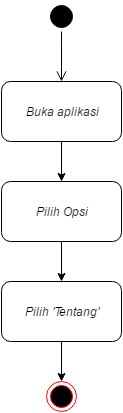

The diagram above was exported from draw.io. Its source (the exported page's mxGraphModel, read from the mxfile embedded in the PNG):
<mxGraphModel dx="880" dy="424" grid="1" gridSize="10" guides="1" tooltips="1" connect="1" arrows="1" fold="1" page="1" pageScale="1" pageWidth="826" pageHeight="1169" background="#ffffff" math="0">
  <root>
    <mxCell id="0" />
    <mxCell id="1" parent="0" />
    <mxCell id="2" value="Buka aplikasi&lt;br&gt;" style="rounded=1;whiteSpace=wrap;html=1;" vertex="1" parent="1">
      <mxGeometry x="353" y="90" width="120" height="60" as="geometry" />
    </mxCell>
    <mxCell id="3" value="" style="ellipse;html=1;shape=startState;fillColor=#000000;strokeColor=#000000;" vertex="1" parent="1">
      <mxGeometry x="398" y="10" width="30" height="30" as="geometry" />
    </mxCell>
    <mxCell id="4" value="" style="edgeStyle=elbowEdgeStyle;elbow=horizontal;html=1;verticalAlign=bottom;endArrow=open;endSize=8;strokeColor=#000000;" edge="1" source="3" parent="1">
      <mxGeometry x="413" y="40" as="geometry">
        <mxPoint x="413" y="90" as="targetPoint" />
      </mxGeometry>
    </mxCell>
    <mxCell id="5" value="Pilih &lt;i&gt;Opsi&lt;/i&gt;&lt;br&gt;" style="rounded=1;whiteSpace=wrap;html=1;strokeColor=#000000" vertex="1" parent="1">
      <mxGeometry x="353" y="190" width="120" height="60" as="geometry" />
    </mxCell>
    <mxCell id="6" value="" style="ellipse;html=1;shape=endState;fillColor=#000000;strokeColor=#ff0000" vertex="1" parent="1">
      <mxGeometry x="398" y="390" width="30" height="30" as="geometry" />
    </mxCell>
    <mxCell id="7" style="edgeStyle=orthogonalEdgeStyle;rounded=0;html=1;exitX=0.5;exitY=1;entryX=0.5;entryY=0;strokeColor=#000000" edge="1" source="2" target="5" parent="1">
      <mxGeometry x="413" y="150" as="geometry" />
    </mxCell>
    <mxCell id="8" style="edgeStyle=orthogonalEdgeStyle;rounded=0;html=1;exitX=0.5;exitY=1;entryX=0.5;entryY=0;strokeColor=#000000" edge="1" target="6" parent="1">
      <mxGeometry x="413" y="350" as="geometry">
        <mxPoint x="413" y="350" as="sourcePoint" />
      </mxGeometry>
    </mxCell>
    <mxCell id="9" value="Pilih&amp;nbsp;&lt;i&gt;'Tentang'&lt;/i&gt;&lt;br&gt;" style="rounded=1;whiteSpace=wrap;html=1;strokeColor=#000000" vertex="1" parent="1">
      <mxGeometry x="353" y="290" width="120" height="60" as="geometry" />
    </mxCell>
    <mxCell id="10" style="edgeStyle=orthogonalEdgeStyle;rounded=0;html=1;exitX=0.5;exitY=1;entryX=0.5;entryY=0;strokeColor=#000000" edge="1" source="5" target="9" parent="1">
      <mxGeometry x="413" y="250" as="geometry">
        <mxPoint x="413" y="240" as="sourcePoint" />
        <Array as="points" />
      </mxGeometry>
    </mxCell>
  </root>
</mxGraphModel>